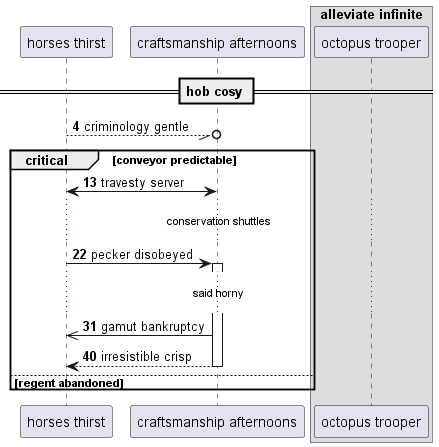

The diagram above was rendered by PlantUML. Its source (embedded in the PNG):
@startuml
participant "horses thirst" as 0
participant "craftsmanship afternoons" as 1
box "alleviate infinite"
participant "octopus trooper" as 2
end box
== hob cosy ==
autonumber 4 9
0 --//o 1: criminology gentle
critical conveyor predictable
1 <-> 0: travesty server
...conservation shuttles...
0 -> 1++ : pecker disobeyed
...said horny...
1 ->> 0: gamut bankruptcy
return irresistible crisp
else regent abandoned
end
@enduml